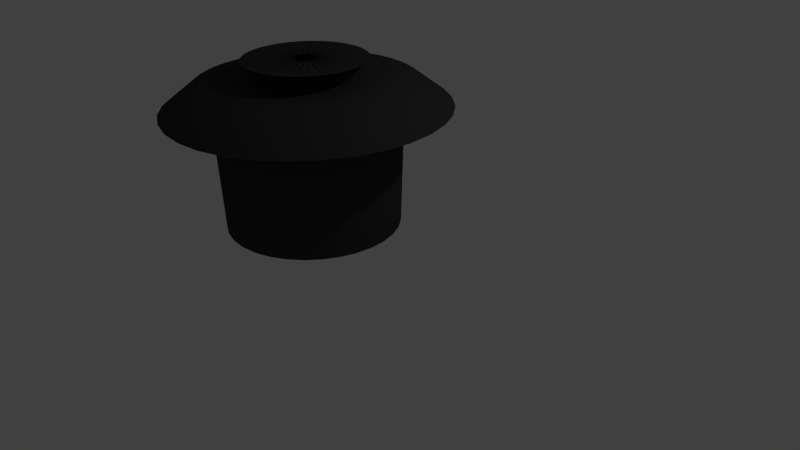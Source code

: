 # Source: ll-pot2.blend  (saved by Blender 2.72.0; exported with 4.5.12 LTS)
import bpy
from mathutils import Matrix  # noqa: F401  (used for matrix-valued properties, if any)

bpy.ops.wm.read_factory_settings(use_empty=True)
scene = bpy.context.scene
scene.name = 'Scene'

# ---- collections
col_collection_1 = bpy.data.collections.new('Collection 1'); scene.collection.children.link(col_collection_1)

# ---- materials (node trees are filled in below, after node groups)
mat_material_001 = bpy.data.materials.new('Material.001')
mat_material_001.alpha_threshold = 0.0
mat_material_001.roughness = 0.5

# ---- material node trees
mat_material_001.use_nodes = True; mat_material_001.node_tree.nodes.clear()
_N = mat_material_001.node_tree.nodes; _L = mat_material_001.node_tree.links
n0 = _N.new('ShaderNodeOutputMaterial'); n0.name = 'Material Output'; n0.location = (300, 300)
n1 = _N.new('ShaderNodeBsdfDiffuse'); n1.name = 'Diffuse BSDF'; n1.location = (10, 300)
n1.inputs[0].default_value = (0.03968, 0.03968, 0.03968, 1.0)
_L.new(n1.outputs[0], n0.inputs[0])
n0.is_active_output = True

# ---- world
world_world = bpy.data.worlds.new('World'); scene.world = world_world
world_world.color = (0.05088, 0.05088, 0.05088)
world_world.use_sun_shadow = False
world_world.sun_shadow_jitter_overblur = 0.0
world_world.cycles.sampling_method = 'MANUAL'
world_world.cycles.sample_map_resolution = 256

# ---- cameras
cam_camera = bpy.data.cameras.new('Camera')
cam_camera.clip_end = 100.0
cam_camera.lens = 35.0
cam_camera.sensor_width = 32.0
cam_camera.sensor_height = 18.0
cam_camera.ortho_scale = 7.314
cam_camera.dof.focus_distance = 0.0

# ---- lights
light_lamp = bpy.data.lights.new('Lamp', 'POINT')
light_lamp.transmission_factor = 0.0
light_lamp.cutoff_distance = 30.0
light_lamp.energy = 100.0
light_lamp.shadow_buffer_clip_start = 1.001
light_lamp.shadow_soft_size = 0.1
light_lamp.shadow_maximum_resolution = 0.006
light_lamp.use_absolute_resolution = True
light_lamp.cycles.use_multiple_importance_sampling = False

# ---- meshes
me_circle_010 = bpy.data.meshes.new('Circle.010')
me_circle_010.from_pydata([(0.0, 1.0, 0.0), (-0.1951, 0.9808, 0.0), (-0.3827, 0.9239, 0.0), (-0.5556, 0.8315, 0.0), (-0.7071, 0.7071, 0.0), (-0.8315, 0.5556, 0.0), (-0.9239, 0.3827, 0.0), (-0.9808, 0.1951, 0.0), (-1.0, 7.55e-08, 0.0), (-0.9808, -0.1951, 0.0), (-0.9239, -0.3827, 0.0), (-0.8315, -0.5556, 0.0), (-0.7071, -0.7071, 0.0), (-0.5556, -0.8315, 0.0), (-0.3827, -0.9239, 0.0), (-0.1951, -0.9808, 0.0), (3.258e-07, -1.0, 0.0), (0.1951, -0.9808, 0.0), (0.3827, -0.9239, 0.0), (0.5556, -0.8315, 0.0), (0.7071, -0.7071, 0.0), (0.8315, -0.5556, 0.0), (0.9239, -0.3827, 0.0), (0.9808, -0.1951, 0.0), (1.0, 9.656e-07, 0.0), (0.9808, 0.1951, 0.0), (0.9239, 0.3827, 0.0), (0.8315, 0.5556, 0.0), (0.7071, 0.7071, 0.0), (0.5556, 0.8315, 0.0), (0.3827, 0.9239, 0.0), (0.1951, 0.9808, 0.0), (6.558e-09, 1.055, 1.371), (-0.2059, 1.035, 1.371), (-0.4038, 0.9749, 1.371), (-0.5863, 0.8774, 1.371), (-0.7462, 0.7462, 1.371), (-0.8774, 0.5863, 1.371), (-0.9749, 0.4038, 1.371), (-1.035, 0.2059, 1.371), (-1.055, 6.393e-08, 1.371), (-1.035, -0.2059, 1.371), (-0.9749, -0.4038, 1.371), (-0.8774, -0.5863, 1.371), (-0.7462, -0.7462, 1.371), (-0.5863, -0.8774, 1.371), (-0.4038, -0.9749, 1.371), (-0.2059, -1.035, 1.371), (3.504e-07, -1.055, 1.371), (0.2059, -1.035, 1.371), (0.4038, -0.9749, 1.371), (0.5863, -0.8774, 1.371), (0.7462, -0.7462, 1.371), (0.8774, -0.5863, 1.371), (0.9749, -0.4038, 1.371), (1.035, -0.2059, 1.371), (1.055, 1.003e-06, 1.371), (1.035, 0.2059, 1.371), (0.9749, 0.4038, 1.371), (0.8774, 0.5863, 1.371), (0.7462, 0.7462, 1.371), (0.5863, 0.8774, 1.371), (0.4038, 0.9749, 1.371), (0.2059, 1.035, 1.371), (6.316e-08, 1.606, 1.371), (-0.3132, 1.575, 1.371), (-0.6144, 1.483, 1.371), (-0.892, 1.335, 1.371), (-1.135, 1.135, 1.371), (-1.335, 0.892, 1.371), (-1.483, 0.6144, 1.371), (-1.575, 0.3132, 1.371), (-1.606, -5.816e-08, 1.371), (-1.575, -0.3132, 1.371), (-1.483, -0.6144, 1.371), (-1.335, -0.892, 1.371), (-1.135, -1.135, 1.371), (-0.892, -1.335, 1.371), (-0.6144, -1.483, 1.371), (-0.3132, -1.575, 1.371), (5.863e-07, -1.606, 1.371), (0.3132, -1.575, 1.371), (0.6144, -1.483, 1.371), (0.892, -1.335, 1.371), (1.135, -1.135, 1.371), (1.335, -0.892, 1.371), (1.483, -0.6144, 1.371), (1.575, -0.3132, 1.371), (1.606, 1.371e-06, 1.371), (1.575, 0.3132, 1.371), (1.483, 0.6144, 1.371), (1.335, 0.892, 1.371), (1.135, 1.135, 1.371), (0.892, 1.335, 1.371), (0.6144, 1.483, 1.371), (0.3132, 1.575, 1.371), (6.316e-08, 1.606, 1.371), (-0.3132, 1.575, 1.371), (-0.6144, 1.483, 1.371), (-0.892, 1.335, 1.371), (-1.135, 1.135, 1.371), (-1.335, 0.892, 1.371), (-1.483, 0.6144, 1.371), (-1.575, 0.3132, 1.371), (-1.606, -5.816e-08, 1.371), (-1.575, -0.3132, 1.371), (-1.483, -0.6144, 1.371), (-1.335, -0.892, 1.371), (-1.135, -1.135, 1.371), (-0.892, -1.335, 1.371), (-0.6144, -1.483, 1.371), (-0.3132, -1.575, 1.371), (5.863e-07, -1.606, 1.371), (0.3132, -1.575, 1.371), (0.6144, -1.483, 1.371), (0.892, -1.335, 1.371), (1.135, -1.135, 1.371), (1.335, -0.892, 1.371), (1.483, -0.6144, 1.371), (1.575, -0.3132, 1.371), (1.606, 1.371e-06, 1.371), (1.575, 0.3132, 1.371), (1.483, 0.6144, 1.371), (1.335, 0.892, 1.371), (1.135, 1.135, 1.371), (0.892, 1.335, 1.371), (0.6144, 1.483, 1.371), (0.3132, 1.575, 1.371), (1.385e-08, 1.234, 1.658), (-0.2408, 1.21, 1.658), (-0.4723, 1.14, 1.658), (-0.6856, 1.026, 1.658), (-0.8726, 0.8726, 1.658), (-1.026, 0.6856, 1.658), (-1.14, 0.4723, 1.658), (-1.21, 0.2408, 1.658), (-1.234, 2.598e-08, 1.658), (-1.21, -0.2408, 1.658), (-1.14, -0.4723, 1.658), (-1.026, -0.6856, 1.658), (-0.8726, -0.8726, 1.658), (-0.6856, -1.026, 1.658), (-0.4723, -1.14, 1.658), (-0.2408, -1.21, 1.658), (4.16e-07, -1.234, 1.658), (0.2408, -1.21, 1.658), (0.4723, -1.14, 1.658), (0.6856, -1.026, 1.658), (0.8726, -0.8726, 1.658), (1.026, -0.6856, 1.658), (1.14, -0.4723, 1.658), (1.21, -0.2408, 1.658), (1.234, 1.124e-06, 1.658), (1.21, 0.2408, 1.658), (1.14, 0.4723, 1.658), (1.026, 0.6856, 1.658), (0.8726, 0.8726, 1.658), (0.6856, 1.026, 1.658), (0.4722, 1.14, 1.658), (0.2407, 1.21, 1.658), (-8.644e-08, 0.4131, 1.658), (-0.08059, 0.4051, 1.658), (-0.1581, 0.3816, 1.658), (-0.2295, 0.3435, 1.658), (-0.2921, 0.2921, 1.658), (-0.3435, 0.2295, 1.658), (-0.3816, 0.1581, 1.658), (-0.4051, 0.08059, 1.658), (-0.4131, 2.169e-07, 1.658), (-0.4051, -0.08059, 1.658), (-0.3816, -0.1581, 1.658), (-0.3435, -0.2295, 1.658), (-0.2921, -0.2921, 1.658), (-0.2295, -0.3435, 1.658), (-0.1581, -0.3816, 1.658), (-0.08059, -0.4051, 1.658), (4.816e-08, -0.4131, 1.658), (0.08059, -0.4051, 1.658), (0.1581, -0.3816, 1.658), (0.2295, -0.3435, 1.658), (0.2921, -0.2921, 1.658), (0.3435, -0.2295, 1.658), (0.3816, -0.1581, 1.658), (0.4051, -0.08059, 1.658), (0.4131, 5.846e-07, 1.658), (0.4051, 0.08059, 1.658), (0.3816, 0.1581, 1.658), (0.3435, 0.2295, 1.658), (0.2921, 0.2921, 1.658), (0.2295, 0.3435, 1.658), (0.1581, 0.3816, 1.658), (0.08059, 0.4051, 1.658), (-8.644e-08, 0.4131, 1.658), (-0.08059, 0.4051, 1.658), (-0.1581, 0.3816, 1.658), (-0.2295, 0.3435, 1.658), (-0.2921, 0.2921, 1.658), (-0.3435, 0.2295, 1.658), (-0.3816, 0.1581, 1.658), (-0.4051, 0.08059, 1.658), (-0.4131, 2.169e-07, 1.658), (-0.4051, -0.08059, 1.658), (-0.3816, -0.1581, 1.658), (-0.3435, -0.2295, 1.658), (-0.2921, -0.2921, 1.658), (-0.2295, -0.3435, 1.658), (-0.1581, -0.3816, 1.658), (-0.08059, -0.4051, 1.658), (4.816e-08, -0.4131, 1.658), (0.08059, -0.4051, 1.658), (0.1581, -0.3816, 1.658), (0.2295, -0.3435, 1.658), (0.2921, -0.2921, 1.658), (0.3435, -0.2295, 1.658), (0.3816, -0.1581, 1.658), (0.4051, -0.08059, 1.658), (0.4131, 5.846e-07, 1.658), (0.4051, 0.08059, 1.658), (0.3816, 0.1581, 1.658), (0.3435, 0.2295, 1.658), (0.2921, 0.2921, 1.658), (0.2295, 0.3435, 1.658), (0.1581, 0.3816, 1.658), (0.08059, 0.4051, 1.658), (-8.644e-08, 0.4131, 1.658), (-0.08059, 0.4051, 1.658), (-0.1581, 0.3816, 1.658), (-0.2295, 0.3435, 1.658), (-0.2921, 0.2921, 1.658), (-0.3435, 0.2295, 1.658), (-0.3816, 0.1581, 1.658), (-0.4051, 0.08059, 1.658), (-0.4131, 2.169e-07, 1.658), (-0.4051, -0.08059, 1.658), (-0.3816, -0.1581, 1.658), (-0.3435, -0.2295, 1.658), (-0.2921, -0.2921, 1.658), (-0.2295, -0.3435, 1.658), (-0.1581, -0.3816, 1.658), (-0.08059, -0.4051, 1.658), (4.816e-08, -0.4131, 1.658), (0.08059, -0.4051, 1.658), (0.1581, -0.3816, 1.658), (0.2295, -0.3435, 1.658), (0.2921, -0.2921, 1.658), (0.3435, -0.2295, 1.658), (0.3816, -0.1581, 1.658), (0.4051, -0.08059, 1.658), (0.4131, 5.846e-07, 1.658), (0.4051, 0.08059, 1.658), (0.3816, 0.1581, 1.658), (0.3435, 0.2295, 1.658), (0.2921, 0.2921, 1.658), (0.2295, 0.3435, 1.658), (0.1581, 0.3816, 1.658), (0.08059, 0.4051, 1.658), (-5.089e-08, 0.6962, 1.906), (-0.1358, 0.6828, 1.906), (-0.2664, 0.6432, 1.906), (-0.3868, 0.5789, 1.906), (-0.4923, 0.4923, 1.906), (-0.5789, 0.3868, 1.906), (-0.6432, 0.2664, 1.906), (-0.6828, 0.1358, 1.906), (-0.6962, 1.472e-07, 1.906), (-0.6828, -0.1358, 1.906), (-0.6432, -0.2664, 1.906), (-0.5789, -0.3868, 1.906), (-0.4923, -0.4923, 1.906), (-0.3868, -0.5789, 1.906), (-0.2664, -0.6432, 1.906), (-0.1358, -0.6828, 1.906), (1.76e-07, -0.6962, 1.906), (0.1358, -0.6828, 1.906), (0.2664, -0.6432, 1.906), (0.3868, -0.5789, 1.906), (0.4923, -0.4923, 1.906), (0.5789, -0.3868, 1.906), (0.6432, -0.2664, 1.906), (0.6828, -0.1358, 1.906), (0.6962, 7.669e-07, 1.906), (0.6828, 0.1358, 1.906), (0.6432, 0.2664, 1.906), (0.5789, 0.3868, 1.906), (0.4923, 0.4923, 1.906), (0.3868, 0.5789, 1.906), (0.2664, 0.6432, 1.906), (0.1358, 0.6828, 1.906), (-1.163e-07, -0.1135, 1.906), (0.02213, -0.1113, 1.906), (0.04342, -0.1048, 1.906), (0.06303, -0.09434, 1.906), (0.08023, -0.08023, 1.906), (0.09434, -0.06303, 1.906), (0.1048, -0.04342, 1.906), (0.1113, -0.02213, 1.906), (0.1135, 2.901e-07, 1.906), (0.1113, 0.02213, 1.906), (0.1048, 0.04342, 1.906), (0.09434, 0.06303, 1.906), (0.08023, 0.08023, 1.906), (0.06303, 0.09434, 1.906), (0.04342, 0.1048, 1.906), (0.02213, 0.1113, 1.906), (-1.532e-07, 0.1135, 1.906), (-0.02213, 0.1113, 1.906), (-0.04342, 0.1048, 1.906), (-0.06303, 0.09434, 1.906), (-0.08023, 0.08023, 1.906), (-0.09434, 0.06303, 1.906), (-0.1048, 0.04342, 1.906), (-0.1113, 0.02213, 1.906), (-0.1135, 1.891e-07, 1.906), (-0.1113, -0.02213, 1.906), (-0.1048, -0.04342, 1.906), (-0.09434, -0.06303, 1.906), (-0.08023, -0.08023, 1.906), (-0.06303, -0.09434, 1.906), (-0.04342, -0.1048, 1.906), (-0.02213, -0.1113, 1.906), (-0.1358, 0.6828, 1.906), (-5.089e-08, 0.6962, 1.906), (-0.2664, 0.6432, 1.906), (-0.3868, 0.5789, 1.906), (-0.4923, 0.4923, 1.906), (-0.5789, 0.3868, 1.906), (-0.6432, 0.2664, 1.906), (-0.6828, 0.1358, 1.906), (-0.6962, 1.472e-07, 1.906), (-0.6828, -0.1358, 1.906), (-0.6432, -0.2664, 1.906), (-0.5789, -0.3868, 1.906), (-0.4923, -0.4923, 1.906), (-0.3868, -0.5789, 1.906), (-0.2664, -0.6432, 1.906), (-0.1358, -0.6828, 1.906), (1.76e-07, -0.6962, 1.906), (0.1358, -0.6828, 1.906), (0.2664, -0.6432, 1.906), (0.3868, -0.5789, 1.906), (0.4923, -0.4923, 1.906), (0.5789, -0.3868, 1.906), (0.6432, -0.2664, 1.906), (0.6828, -0.1358, 1.906), (0.6962, 7.669e-07, 1.906), (0.6828, 0.1358, 1.906), (0.6432, 0.2664, 1.906), (0.5789, 0.3868, 1.906), (0.4923, 0.4923, 1.906), (0.3868, 0.5789, 1.906), (0.2664, 0.6432, 1.906), (0.1358, 0.6828, 1.906)], [], [(21, 22, 54, 53), (10, 11, 43, 42), (30, 31, 63, 62), (19, 20, 52, 51), (8, 9, 41, 40), (28, 29, 61, 60), (17, 18, 50, 49), (6, 7, 39, 38), (26, 27, 59, 58), (4, 5, 37, 36), (15, 16, 48, 47), (24, 25, 57, 56), (2, 3, 35, 34), (13, 14, 46, 45), (22, 23, 55, 54), (0, 1, 33, 32), (11, 12, 44, 43), (31, 0, 32, 63), (20, 21, 53, 52), (9, 10, 42, 41), (29, 30, 62, 61), (18, 19, 51, 50), (7, 8, 40, 39), (27, 28, 60, 59), (16, 17, 49, 48), (5, 6, 38, 37), (25, 26, 58, 57), (3, 4, 36, 35), (14, 15, 47, 46), (23, 24, 56, 55), (1, 2, 34, 33), (12, 13, 45, 44), (54, 55, 87, 86), (32, 33, 65, 64), (43, 44, 76, 75), (63, 32, 64, 95), (52, 53, 85, 84), (41, 42, 74, 73), (61, 62, 94, 93), (50, 51, 83, 82), (39, 40, 72, 71), (59, 60, 92, 91), (48, 49, 81, 80), (37, 38, 70, 69), (57, 58, 90, 89), (35, 36, 68, 67), (46, 47, 79, 78), (55, 56, 88, 87), (33, 34, 66, 65), (44, 45, 77, 76), (53, 54, 86, 85), (42, 43, 75, 74), (62, 63, 95, 94), (51, 52, 84, 83), (40, 41, 73, 72), (60, 61, 93, 92), (49, 50, 82, 81), (38, 39, 71, 70), (58, 59, 91, 90), (36, 37, 69, 68), (47, 48, 80, 79), (56, 57, 89, 88), (34, 35, 67, 66), (45, 46, 78, 77), (88, 89, 121, 120), (66, 67, 99, 98), (77, 78, 110, 109), (86, 87, 119, 118), (64, 65, 97, 96), (75, 76, 108, 107), (95, 64, 96, 127), (84, 85, 117, 116), (73, 74, 106, 105), (93, 94, 126, 125), (82, 83, 115, 114), (71, 72, 104, 103), (91, 92, 124, 123), (80, 81, 113, 112), (69, 70, 102, 101), (89, 90, 122, 121), (67, 68, 100, 99), (78, 79, 111, 110), (87, 88, 120, 119), (65, 66, 98, 97), (76, 77, 109, 108), (85, 86, 118, 117), (74, 75, 107, 106), (94, 95, 127, 126), (83, 84, 116, 115), (72, 73, 105, 104), (92, 93, 125, 124), (81, 82, 114, 113), (70, 71, 103, 102), (90, 91, 123, 122), (68, 69, 101, 100), (79, 80, 112, 111), (122, 123, 155, 154), (100, 101, 133, 132), (111, 112, 144, 143), (120, 121, 153, 152), (98, 99, 131, 130), (109, 110, 142, 141), (118, 119, 151, 150), (96, 97, 129, 128), (107, 108, 140, 139), (127, 96, 128, 159), (116, 117, 149, 148), (105, 106, 138, 137), (125, 126, 158, 157), (114, 115, 147, 146), (103, 104, 136, 135), (123, 124, 156, 155), (112, 113, 145, 144), (101, 102, 134, 133), (121, 122, 154, 153), (99, 100, 132, 131), (110, 111, 143, 142), (119, 120, 152, 151), (97, 98, 130, 129), (108, 109, 141, 140), (117, 118, 150, 149), (106, 107, 139, 138), (126, 127, 159, 158), (115, 116, 148, 147), (104, 105, 137, 136), (124, 125, 157, 156), (113, 114, 146, 145), (102, 103, 135, 134), (156, 157, 189, 188), (145, 146, 178, 177), (134, 135, 167, 166), (154, 155, 187, 186), (132, 133, 165, 164), (143, 144, 176, 175), (152, 153, 185, 184), (130, 131, 163, 162), (141, 142, 174, 173), (150, 151, 183, 182), (128, 129, 161, 160), (139, 140, 172, 171), (159, 128, 160, 191), (148, 149, 181, 180), (137, 138, 170, 169), (157, 158, 190, 189), (146, 147, 179, 178), (135, 136, 168, 167), (155, 156, 188, 187), (144, 145, 177, 176), (133, 134, 166, 165), (153, 154, 186, 185), (131, 132, 164, 163), (142, 143, 175, 174), (151, 152, 184, 183), (129, 130, 162, 161), (140, 141, 173, 172), (149, 150, 182, 181), (138, 139, 171, 170), (158, 159, 191, 190), (147, 148, 180, 179), (136, 137, 169, 168), (190, 191, 223, 222), (179, 180, 212, 211), (168, 169, 201, 200), (188, 189, 221, 220), (177, 178, 210, 209), (166, 167, 199, 198), (186, 187, 219, 218), (164, 165, 197, 196), (175, 176, 208, 207), (184, 185, 217, 216), (162, 163, 195, 194), (173, 174, 206, 205), (182, 183, 215, 214), (160, 161, 193, 192), (171, 172, 204, 203), (191, 160, 192, 223), (180, 181, 213, 212), (169, 170, 202, 201), (189, 190, 222, 221), (178, 179, 211, 210), (167, 168, 200, 199), (187, 188, 220, 219), (176, 177, 209, 208), (165, 166, 198, 197), (185, 186, 218, 217), (163, 164, 196, 195), (174, 175, 207, 206), (183, 184, 216, 215), (161, 162, 194, 193), (172, 173, 205, 204), (181, 182, 214, 213), (170, 171, 203, 202), (213, 214, 246, 245), (202, 203, 235, 234), (222, 223, 255, 254), (211, 212, 244, 243), (200, 201, 233, 232), (220, 221, 253, 252), (209, 210, 242, 241), (198, 199, 231, 230), (218, 219, 251, 250), (196, 197, 229, 228), (207, 208, 240, 239), (216, 217, 249, 248), (194, 195, 227, 226), (205, 206, 238, 237), (214, 215, 247, 246), (192, 193, 225, 224), (203, 204, 236, 235), (223, 192, 224, 255), (212, 213, 245, 244), (201, 202, 234, 233), (221, 222, 254, 253), (210, 211, 243, 242), (199, 200, 232, 231), (219, 220, 252, 251), (208, 209, 241, 240), (197, 198, 230, 229), (217, 218, 250, 249), (195, 196, 228, 227), (206, 207, 239, 238), (215, 216, 248, 247), (193, 194, 226, 225), (204, 205, 237, 236), (247, 248, 280, 279), (225, 226, 258, 257), (236, 237, 269, 268), (245, 246, 278, 277), (234, 235, 267, 266), (254, 255, 287, 286), (243, 244, 276, 275), (232, 233, 265, 264), (252, 253, 285, 284), (241, 242, 274, 273), (230, 231, 263, 262), (250, 251, 283, 282), (228, 229, 261, 260), (239, 240, 272, 271), (248, 249, 281, 280), (226, 227, 259, 258), (237, 238, 270, 269), (246, 247, 279, 278), (224, 225, 257, 256), (235, 236, 268, 267), (255, 224, 256, 287), (244, 245, 277, 276), (233, 234, 266, 265), (253, 254, 286, 285), (242, 243, 275, 274), (231, 232, 264, 263), (251, 252, 284, 283), (240, 241, 273, 272), (229, 230, 262, 261), (249, 250, 282, 281), (227, 228, 260, 259), (238, 239, 271, 270), (345, 346, 314, 313), (323, 324, 292, 291), (334, 335, 303, 302), (343, 344, 312, 311), (320, 322, 290, 289), (332, 333, 301, 300), (341, 342, 310, 309), (330, 331, 299, 298), (350, 351, 319, 318), (339, 340, 308, 307), (328, 329, 297, 296), (348, 349, 317, 316), (337, 338, 306, 305), (326, 327, 295, 294), (346, 347, 315, 314), (324, 325, 293, 292), (335, 336, 304, 303), (344, 345, 313, 312), (322, 323, 291, 290), (333, 334, 302, 301), (342, 343, 311, 310), (321, 320, 289, 288), (331, 332, 300, 299), (351, 321, 288, 319), (340, 341, 309, 308), (329, 330, 298, 297), (349, 350, 318, 317), (338, 339, 307, 306), (327, 328, 296, 295), (347, 348, 316, 315), (336, 337, 305, 304), (325, 326, 294, 293)])
me_circle_010.polygons.foreach_set('use_smooth', [True] * 288)
me_circle_010.materials.append(mat_material_001)
me_circle_010.use_remesh_preserve_volume = False
me_circle_010.use_remesh_preserve_attributes = False
me_circle_010.use_mirror_vertex_groups = False
me_circle_010.update()

# ---- objects
ob_circle = bpy.data.objects.new('Circle', me_circle_010)
ob_lamp = bpy.data.objects.new('Lamp', light_lamp)
ob_camera = bpy.data.objects.new('Camera', cam_camera)

# ---- transforms, parenting, visibility, modifiers, constraints
ob_circle.location = (0.1371, -1.009, 0.8992)
ob_circle.lineart.crease_threshold = 0.0
_m = ob_circle.modifiers.new('EdgeSplit', 'EDGE_SPLIT')
_m.split_angle = 1.012
_m = ob_circle.modifiers.new('ParticleSystem 1', 'PARTICLE_SYSTEM')
_m = ob_circle.modifiers.new('Explode', 'EXPLODE')
ob_lamp.location = (4.076, 1.005, 5.904)
ob_lamp.rotation_euler = (0.6503, 0.05522, 1.866)
ob_lamp.lock_rotations_4d = False
ob_lamp.empty_display_type = 'ARROWS'
ob_lamp.color = (0.0, 0.0, 0.0, 0.0)
ob_lamp.lineart.crease_threshold = 0.0
ob_camera.location = (7.481, -6.508, 5.344)
ob_camera.rotation_euler = (1.109, 0.01082, 0.8149)
ob_camera.lock_rotations_4d = False
ob_camera.empty_display_type = 'ARROWS'
ob_camera.color = (0.0, 0.0, 0.0, 0.0)
ob_camera.display_type = 'WIRE'
ob_camera.lineart.crease_threshold = 0.0

# ---- collection membership
col_collection_1.objects.link(ob_circle)
col_collection_1.objects.link(ob_lamp)
col_collection_1.objects.link(ob_camera)

# ---- scene / render settings (as saved in the file)
scene.camera = ob_camera
scene.frame_start = 1; scene.frame_end = 250; scene.frame_set(0)
scene.render.engine = 'CYCLES'
scene.render.resolution_percentage = 50
scene.render.dither_intensity = 0.0
scene.cycles.use_denoising = False
scene.cycles.samples = 10
scene.cycles.sampling_pattern = 'TABULATED_SOBOL'
scene.cycles.light_sampling_threshold = 0.0
scene.cycles.use_adaptive_sampling = False
scene.cycles.use_light_tree = False
scene.cycles.blur_glossy = 0.0
scene.cycles.pixel_filter_type = 'GAUSSIAN'
scene.cycles.sample_clamp_indirect = 0.0
scene.view_settings.view_transform = 'Standard'
bpy.context.view_layer.update()
